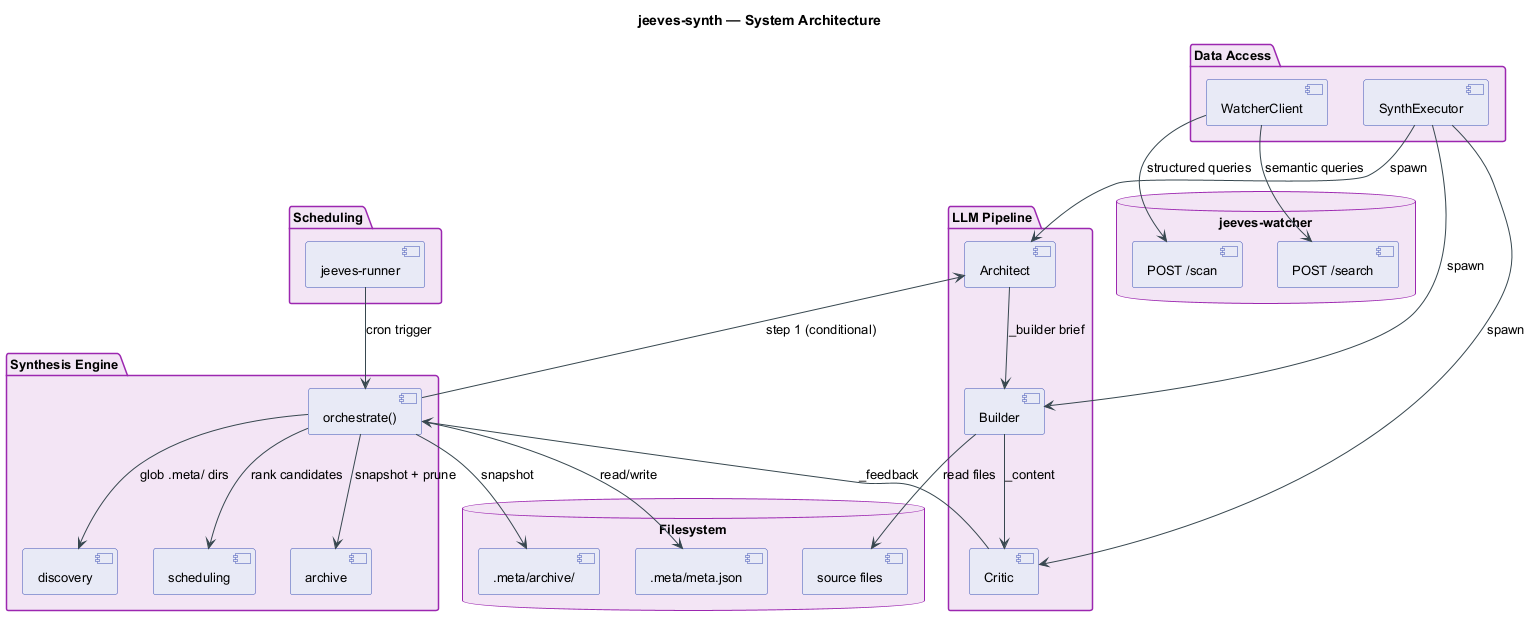

The diagram above was rendered by PlantUML. Its source (embedded in the PNG):
@startuml system-architecture

skinparam backgroundColor #FFFFFF
skinparam componentBackgroundColor #E8EAF6
skinparam componentBorderColor #3F51B5
skinparam databaseBackgroundColor #FFF3E0
skinparam databaseBorderColor #FF9800
skinparam packageBackgroundColor #F3E5F5
skinparam packageBorderColor #9C27B0
skinparam arrowColor #37474F
skinparam defaultFontSize 13

title jeeves-synth — System Architecture

package "Scheduling" {
  [jeeves-runner] as runner
}

package "Synthesis Engine" {
  [orchestrate()] as orch
  [discovery] as disc
  [scheduling] as sched
  [archive] as arch
}

package "LLM Pipeline" {
  [Architect] as architect
  [Builder] as builder
  [Critic] as critic
}

package "Data Access" {
  [WatcherClient] as wc
  [SynthExecutor] as exec
}

database "Filesystem" {
  [.meta/meta.json] as meta
  [.meta/archive/] as archive
  [source files] as src
}

database "jeeves-watcher" {
  [POST /scan] as scan
  [POST /search] as search
}

runner --> orch : cron trigger
orch --> disc : glob .meta/ dirs
orch --> sched : rank candidates
orch --> arch : snapshot + prune

orch --> architect : step 1 (conditional)
architect --> builder : _builder brief
builder --> critic : _content
critic --> orch : _feedback

orch --> meta : read/write
orch --> archive : snapshot
builder --> src : read files

wc --> scan : structured queries
wc --> search : semantic queries
exec --> architect : spawn
exec --> builder : spawn
exec --> critic : spawn

@enduml